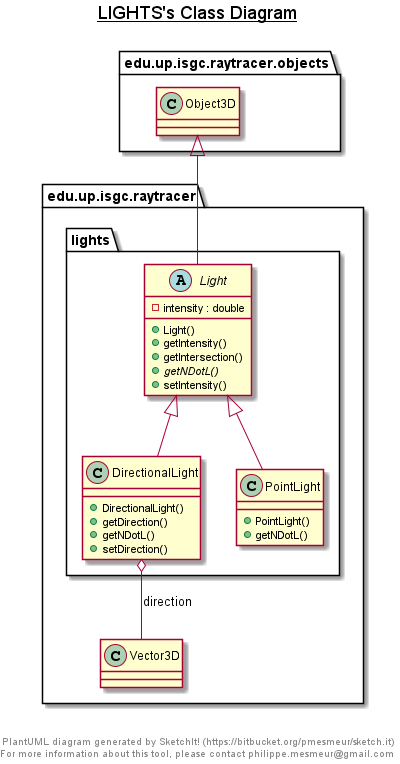

The diagram above was rendered by PlantUML. Its source (embedded in the PNG):
@startuml

title __LIGHTS's Class Diagram__\n

  namespace edu.up.isgc.raytracer {
    namespace lights {
      class edu.up.isgc.raytracer.lights.DirectionalLight {
          + DirectionalLight()
          + getDirection()
          + getNDotL()
          + setDirection()
      }
    }
  }
  

  namespace edu.up.isgc.raytracer {
    namespace lights {
      abstract class edu.up.isgc.raytracer.lights.Light {
          - intensity : double
          + Light()
          + getIntensity()
          + getIntersection()
          {abstract} + getNDotL()
          + setIntensity()
      }
    }
  }
  

  namespace edu.up.isgc.raytracer {
    namespace lights {
      class edu.up.isgc.raytracer.lights.PointLight {
          + PointLight()
          + getNDotL()
      }
    }
  }
  

  edu.up.isgc.raytracer.lights.DirectionalLight -up-|> edu.up.isgc.raytracer.lights.Light
  edu.up.isgc.raytracer.lights.DirectionalLight o-- edu.up.isgc.raytracer.Vector3D : direction
  edu.up.isgc.raytracer.lights.Light -up-|> edu.up.isgc.raytracer.objects.Object3D
  edu.up.isgc.raytracer.lights.PointLight -up-|> edu.up.isgc.raytracer.lights.Light


right footer


PlantUML diagram generated by SketchIt! (https://bitbucket.org/pmesmeur/sketch.it)
For more information about this tool, please contact philippe.mesmeur@gmail.com
endfooter

@enduml